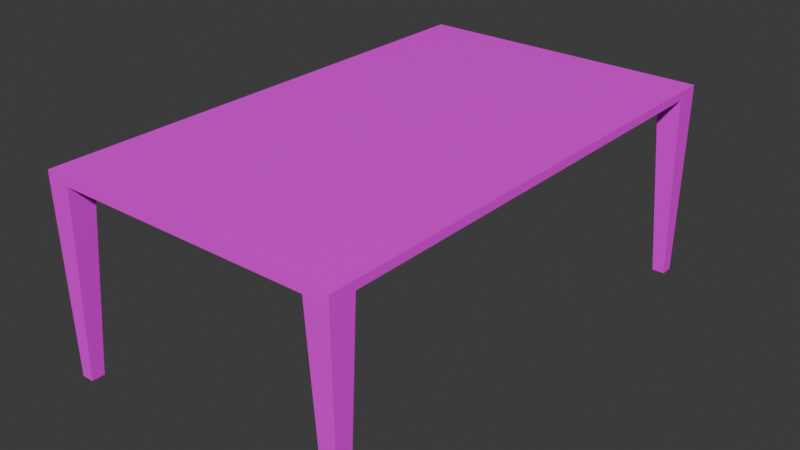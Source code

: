 # Source: Table.blend  (saved by Blender 4.1.24; exported with 4.5.12 LTS)
import bpy
from mathutils import Matrix  # noqa: F401  (used for matrix-valued properties, if any)

bpy.ops.wm.read_factory_settings(use_empty=True)
scene = bpy.context.scene
scene.name = 'Scene'

# ---- collections
col_collection = bpy.data.collections.new('Collection'); scene.collection.children.link(col_collection)

# ---- images (referenced by path relative to the original .blend; pixels are not part of the script)
import os
ASSET_DIR = os.environ.get("B2B_ASSET_DIR", "")  # directory of the original .blend (textures are referenced by path, not embedded)
HERE = os.path.dirname(os.path.abspath(__file__))  # packed textures are extracted next to this script under _unpacked/

def load_image(name, relpath, width, height, colorspace="sRGB"):
    """Load a texture the original file referenced (path relative to the .blend, or extracted next to this script)."""
    p = next((c for c in (os.path.join(HERE, relpath), os.path.join(ASSET_DIR, relpath)) if relpath and os.path.exists(c)), "")
    if p:
        img = bpy.data.images.load(p, check_existing=True)
        img.name = name
    else:  # same state as the original file: an image datablock whose file is absent (Cycles renders it pink)
        img = bpy.data.images.new(name, width, height)
        img.source = "FILE"
        img.filepath = "//" + (relpath or name)
    img.colorspace_settings.name = colorspace
    return img
img_wood_03_512x512_png = load_image('Wood_03-512x512.png', 'Wood_03-512x512.png', 1024, 1024, 'sRGB')

# ---- materials (node trees are filled in below, after node groups)
mat_table = bpy.data.materials.new('Table')
mat_table.use_transparent_shadow = False

# ---- material node trees
mat_table.use_nodes = True; mat_table.node_tree.nodes.clear()
_N = mat_table.node_tree.nodes; _L = mat_table.node_tree.links
n0 = _N.new('ShaderNodeBsdfPrincipled'); n0.name = 'Principled BSDF'; n0.location = (10, 300)
n1 = _N.new('ShaderNodeOutputMaterial'); n1.name = 'Material Output'; n1.location = (300, 300)
n2 = _N.new('ShaderNodeTexImage'); n2.name = 'Image Texture.001'; n2.location = (-361, 269)
n2.image = img_wood_03_512x512_png
_L.new(n0.outputs[0], n1.inputs[0])
_L.new(n2.outputs[0], n0.inputs[0])
n1.is_active_output = True

# ---- world
world_world = bpy.data.worlds.new('World'); scene.world = world_world
world_world.use_nodes = True; world_world.node_tree.nodes.clear()
_N = world_world.node_tree.nodes; _L = world_world.node_tree.links
n0 = _N.new('ShaderNodeOutputWorld'); n0.name = 'World Output'; n0.location = (300, 300)
n1 = _N.new('ShaderNodeBackground'); n1.name = 'Background'; n1.location = (10, 300)
n1.inputs[0].default_value = (0.05088, 0.05088, 0.05088, 1.0)
_L.new(n1.outputs[0], n0.inputs[0])
n0.is_active_output = True
world_world.color = (0.05088, 0.05088, 0.05088)
world_world.use_sun_shadow = False
world_world.sun_shadow_jitter_overblur = 0.0

# ---- meshes
me_cube_001 = bpy.data.meshes.new('Cube.001')
me_cube_001.from_pydata([(-1.0, -1.5, 2.654), (-1.0, -1.5, 2.709), (-1.0, 1.5, 2.654), (-1.0, 1.5, 2.709), (1.0, -1.5, 2.654), (1.0, -1.5, 2.709), (1.0, 1.5, 2.654), (1.0, 1.5, 2.709), (0.8412, -1.5, 2.709), (-0.8412, -1.5, 2.709), (-0.8412, -1.5, 2.654), (0.8412, -1.5, 2.654), (-0.8412, 1.5, 2.709), (0.8412, 1.5, 2.709), (0.8412, 1.5, 2.654), (-0.8412, 1.5, 2.654), (-1.0, -1.669, 2.654), (-1.0, -1.669, 2.709), (1.0, -1.669, 2.654), (1.0, -1.669, 2.709), (0.8412, -1.669, 2.709), (-0.8412, -1.669, 2.709), (-0.8412, -1.669, 2.654), (0.8412, -1.669, 2.654), (-1.0, 1.664, 2.654), (-1.0, 1.664, 2.709), (1.0, 1.664, 2.654), (1.0, 1.664, 2.709), (-0.8412, 1.664, 2.709), (0.8412, 1.664, 2.709), (0.8412, 1.664, 2.654), (-0.8412, 1.664, 2.654), (-0.915, 1.564, 1.401), (-0.9975, 1.564, 1.401), (0.915, -1.565, 1.401), (0.9975, -1.565, 1.401), (-0.9975, -1.565, 1.401), (-0.915, -1.565, 1.401), (0.9975, 1.564, 1.401), (0.915, 1.564, 1.401), (0.915, 1.647, 1.401), (-0.915, 1.647, 1.401), (0.915, -1.651, 1.401), (0.9975, -1.651, 1.401), (-0.9975, -1.651, 1.401), (-0.915, -1.651, 1.401), (-0.9975, 1.647, 1.401), (0.9975, 1.647, 1.401)], [], [(0, 1, 3, 2), (7, 6, 26, 27), (6, 7, 5, 4), (14, 30, 40, 39), (2, 15, 14, 6, 4, 11, 10, 0), (7, 13, 12, 3, 1, 9, 8, 5), (1, 0, 16, 17), (5, 8, 20, 19), (12, 13, 29, 28), (14, 15, 31, 30), (16, 22, 21, 17), (20, 21, 22, 23), (18, 19, 20, 23), (10, 11, 23, 22), (8, 9, 21, 20), (9, 1, 17, 21), (4, 5, 19, 18), (0, 10, 37, 36), (29, 27, 26, 30), (24, 25, 28, 31), (28, 29, 30, 31), (4, 18, 43, 35), (6, 14, 39, 38), (3, 12, 28, 25), (13, 7, 27, 29), (2, 3, 25, 24), (34, 35, 43, 42), (36, 37, 45, 44), (32, 33, 46, 41), (38, 39, 40, 47), (23, 11, 34, 42), (26, 6, 38, 47), (22, 16, 44, 45), (31, 15, 32, 41), (10, 22, 45, 37), (30, 26, 47, 40), (2, 24, 46, 33), (11, 4, 35, 34), (18, 23, 42, 43), (15, 2, 33, 32), (24, 31, 41, 46), (16, 0, 36, 44)])
_uv = me_cube_001.uv_layers.new(name='UVMap')
_uv.uv.foreach_set('vector', [0.6661, 0.4544, 0.6587, 0.4544, 0.6587, 0.04494, 0.6661, 0.04494, 0.02255, 0.9551, 0.02995, 0.9551, 0.02995, 0.9775, 0.02255, 0.9775, 0.02995, 0.9551, 0.02255, 0.9551, 0.02255, 0.5456, 0.02995, 0.5456, 0.8296, 0.5225, 0.852, 0.5225, 0.8497, 0.6938, 0.8384, 0.6938, 0.6136, 0.4551, 0.592, 0.4551, 0.3623, 0.4551, 0.3406, 0.4551, 0.3406, 0.04557, 0.3623, 0.04557, 0.592, 0.04557, 0.6136, 0.04557, 0.2955, 0.4551, 0.2739, 0.4551, 0.04422, 0.4551, 0.02255, 0.4551, 0.02255, 0.04557, 0.04422, 0.04557, 0.2739, 0.04557, 0.2955, 0.04557, 0.6587, 0.4544, 0.6661, 0.4544, 0.6661, 0.4775, 0.6587, 0.4775, 0.2955, 0.04557, 0.2739, 0.04557, 0.2739, 0.02255, 0.2955, 0.02255, 0.04422, 0.4551, 0.2739, 0.4551, 0.2739, 0.4775, 0.04422, 0.4775, 0.3623, 0.4551, 0.592, 0.4551, 0.592, 0.4775, 0.3623, 0.4775, 0.2535, 0.5225, 0.2535, 0.5442, 0.2461, 0.5442, 0.2461, 0.5225, 0.2461, 0.7739, 0.2461, 0.5442, 0.2535, 0.5442, 0.2535, 0.7739, 0.2535, 0.7955, 0.2461, 0.7955, 0.2461, 0.7739, 0.2535, 0.7739, 0.592, 0.04557, 0.3623, 0.04557, 0.3623, 0.02255, 0.592, 0.02255, 0.2739, 0.04557, 0.04422, 0.04557, 0.04422, 0.02255, 0.2739, 0.02255, 0.04422, 0.04557, 0.02255, 0.04557, 0.02255, 0.02255, 0.04422, 0.02255, 0.02995, 0.5456, 0.02255, 0.5456, 0.02255, 0.5225, 0.02995, 0.5225, 0.8823, 0.2389, 0.904, 0.2389, 0.8939, 0.4101, 0.8827, 0.4101, 0.4697, 0.5442, 0.4697, 0.5225, 0.4772, 0.5225, 0.4772, 0.5442, 0.4772, 0.7955, 0.4697, 0.7955, 0.4697, 0.7739, 0.4772, 0.7739, 0.4697, 0.7739, 0.4697, 0.5442, 0.4772, 0.5442, 0.4772, 0.7739, 0.02995, 0.5456, 0.02995, 0.5225, 0.201, 0.525, 0.201, 0.5367, 0.7601, 0.7389, 0.7818, 0.7389, 0.7717, 0.9101, 0.7605, 0.9101, 0.02255, 0.4551, 0.04422, 0.4551, 0.04422, 0.4775, 0.02255, 0.4775, 0.2739, 0.4551, 0.2955, 0.4551, 0.2955, 0.4775, 0.2739, 0.4775, 0.6661, 0.04494, 0.6587, 0.04494, 0.6587, 0.02255, 0.6661, 0.02255, 0.2574, 0.8523, 0.2461, 0.8523, 0.2461, 0.8406, 0.2574, 0.8406, 0.3137, 0.8523, 0.3025, 0.8523, 0.3025, 0.8406, 0.3137, 0.8406, 0.3588, 0.8406, 0.3701, 0.8406, 0.3701, 0.852, 0.3588, 0.852, 0.4152, 0.8406, 0.4264, 0.8406, 0.4264, 0.852, 0.4152, 0.852, 0.6934, 0.5225, 0.7164, 0.5225, 0.7075, 0.6938, 0.6958, 0.6938, 0.02995, 0.9775, 0.02995, 0.9551, 0.201, 0.9638, 0.201, 0.9752, 0.2535, 0.5442, 0.2535, 0.5225, 0.4247, 0.5229, 0.4247, 0.5341, 0.8823, 0.02255, 0.9047, 0.02255, 0.8959, 0.1938, 0.8846, 0.1938, 0.7615, 0.5225, 0.7845, 0.5225, 0.7821, 0.6938, 0.7704, 0.6938, 0.4772, 0.5442, 0.4772, 0.5225, 0.6483, 0.5229, 0.6483, 0.5341, 0.6661, 0.04494, 0.6661, 0.02255, 0.8372, 0.02482, 0.8372, 0.03618, 0.6934, 0.7389, 0.715, 0.7389, 0.7147, 0.9101, 0.7034, 0.9101, 0.2535, 0.7955, 0.2535, 0.7739, 0.4247, 0.7839, 0.4247, 0.7952, 0.8269, 0.7389, 0.8486, 0.7389, 0.8482, 0.9101, 0.837, 0.9101, 0.4772, 0.7955, 0.4772, 0.7739, 0.6483, 0.7839, 0.6483, 0.7952, 0.6661, 0.4775, 0.6661, 0.4544, 0.8372, 0.4633, 0.8372, 0.475])
me_cube_001.materials.append(mat_table)
me_cube_001.update()

# ---- objects
ob_cube = bpy.data.objects.new('Cube', me_cube_001)

# ---- transforms, parenting, visibility, modifiers, constraints
ob_cube.location = (0.0, 0.0, 0.0)

# ---- collection membership
col_collection.objects.link(ob_cube)

# ---- scene / render settings (as saved in the file)
scene.frame_start = 1; scene.frame_end = 250; scene.frame_set(1)
scene.render.engine = 'BLENDER_EEVEE_NEXT'
scene.cycles.sampling_pattern = 'TABULATED_SOBOL'
scene.eevee.ray_tracing_options.trace_max_roughness = 0.0
bpy.context.view_layer.update()

# ---- added for rendering (the .blend has no active camera and no usable light): camera, sun
cam_auto = bpy.data.cameras.new('AutoCamera')
cam_auto.lens = 50.0
cam_auto.sensor_width = 36.0
cam_auto.clip_end = 1000.0
ob_auto_camera = bpy.data.objects.new('AutoCamera', cam_auto)
scene.collection.objects.link(ob_auto_camera)
ob_auto_camera.location = (3.79423, -4.55536, 5.09015)
ob_auto_camera.rotation_euler = (1.09748, -7.21219e-08, 0.694738)
scene.camera = ob_auto_camera
light_auto_sun = bpy.data.lights.new('AutoSun', 'SUN')
light_auto_sun.energy = 3.0
light_auto_sun.angle = 0.0523599
ob_auto_sun = bpy.data.objects.new('AutoSun', light_auto_sun)
scene.collection.objects.link(ob_auto_sun)
ob_auto_sun.rotation_euler = (0.872665, 0.174533, 0.523599)
bpy.context.view_layer.update()
